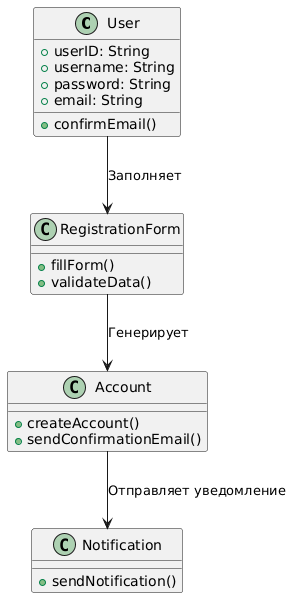

The diagram above was rendered by PlantUML. Its source (embedded in the PNG):
@startuml
class User {
  +userID: String
  +username: String
  +password: String
  +email: String
  +confirmEmail()
}

class RegistrationForm {
  +fillForm()
  +validateData()
}

class Account {
  +createAccount()
  +sendConfirmationEmail()
}

class Notification {
  +sendNotification()
}

User --> RegistrationForm : Заполняет
RegistrationForm --> Account : Генерирует
Account --> Notification : Отправляет уведомление
@enduml